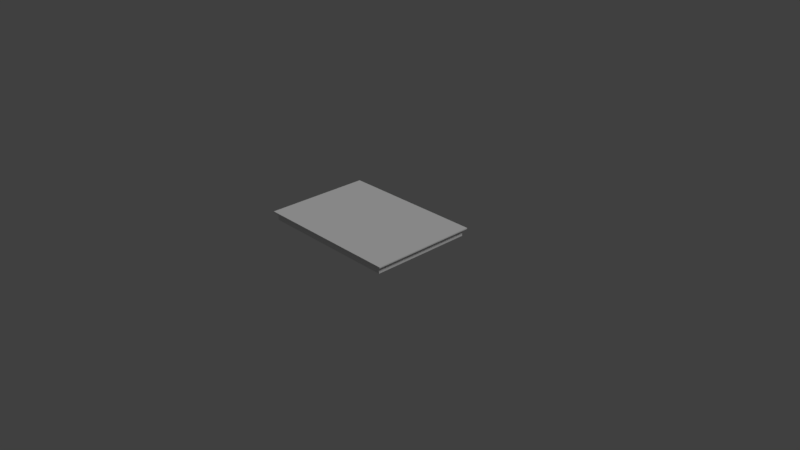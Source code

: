 # Source: Astorogy.blend  (saved by Blender 2.79.0; exported with 4.5.12 LTS)
import bpy
from mathutils import Matrix  # noqa: F401  (used for matrix-valued properties, if any)

bpy.ops.wm.read_factory_settings(use_empty=True)
scene = bpy.context.scene
scene.name = 'Scene'

# ---- collections
col_collection_1 = bpy.data.collections.new('Collection 1'); scene.collection.children.link(col_collection_1)

# ---- materials (node trees are filled in below, after node groups)
mat_acrylic_plate = bpy.data.materials.new('Acrylic Plate')
mat_acrylic_plate.alpha_threshold = 0.0
mat_acrylic_plate.use_transparent_shadow = False
mat_acrylic_plate.roughness = 0.5
mat_acrylic_plate.line_color = (0.0, 0.0, 0.0, 1.0)
mat_astorogy = bpy.data.materials.new('Astorogy')
mat_astorogy.alpha_threshold = 0.0
mat_astorogy.use_transparent_shadow = False
mat_astorogy.roughness = 0.5

# ---- material node trees

# ---- world
world_world = bpy.data.worlds.new('World'); scene.world = world_world
world_world.color = (0.05088, 0.05088, 0.05088)
world_world.use_sun_shadow = False
world_world.sun_shadow_jitter_overblur = 0.0
world_world.cycles.sampling_method = 'MANUAL'

# ---- cameras
cam_camera = bpy.data.cameras.new('Camera')
cam_camera.clip_end = 100.0
cam_camera.lens = 35.0
cam_camera.sensor_width = 32.0
cam_camera.sensor_height = 18.0
cam_camera.ortho_scale = 7.314
cam_camera.dof.focus_distance = 0.0
cam_camera.dof.aperture_fstop = 128.0

# ---- lights
light_lamp = bpy.data.lights.new('Lamp', 'SUN')
light_lamp.transmission_factor = 0.0
light_lamp.cutoff_distance = 30.0
light_lamp.angle = 0.1993
light_lamp.energy = 1.0
light_lamp.shadow_buffer_clip_start = 1.001
light_lamp.shadow_soft_size = 0.1
light_lamp.shadow_cascade_max_distance = 1000.0

# ---- meshes
me_cube_001 = bpy.data.meshes.new('Cube.001')
me_cube_001.from_pydata([(1.0, 1.0, -1.0), (1.0, -1.0, -1.0), (-1.0, -1.0, -1.0), (-1.0, 1.0, -1.0), (1.0, 1.0, -0.7148), (1.0, -1.0, -0.7148), (-1.0, -1.0, -0.7148), (-1.0, 1.0, -0.7148)], [], [(0, 1, 2, 3), (4, 7, 6, 5), (0, 4, 5, 1), (1, 5, 6, 2), (2, 6, 7, 3), (4, 0, 3, 7)])
me_cube_001.materials.append(mat_acrylic_plate)
me_cube_001.use_remesh_preserve_volume = False
me_cube_001.use_remesh_preserve_attributes = False
me_cube_001.use_mirror_vertex_groups = False
me_cube_001.update()
me_cube = bpy.data.meshes.new('Cube')
me_cube.from_pydata([(1.0, 1.0, -1.0), (1.0, -1.0, -1.0), (-1.0, -1.0, -1.0), (-1.0, 1.0, -1.0), (1.0, 1.0, 1.0), (1.0, -1.0, 1.0), (-1.0, -1.0, 1.0), (-1.0, 1.0, 1.0)], [], [(0, 1, 2, 3), (4, 7, 6, 5), (0, 4, 5, 1), (1, 5, 6, 2), (2, 6, 7, 3), (4, 0, 3, 7)])
me_cube.materials.append(mat_astorogy)
me_cube.use_remesh_preserve_volume = False
me_cube.use_remesh_preserve_attributes = False
me_cube.use_mirror_vertex_groups = False
me_cube.update()

# ---- objects
ob_acrylic_plate = bpy.data.objects.new('Acrylic Plate', me_cube_001)
ob_astorogy = bpy.data.objects.new('Astorogy', me_cube)
ob_lamp = bpy.data.objects.new('Lamp', light_lamp)
ob_camera = bpy.data.objects.new('Camera', cam_camera)

# ---- transforms, parenting, visibility, modifiers, constraints
ob_acrylic_plate.location = (0.0, 0.0, 0.5283)
ob_acrylic_plate.scale = (1.013, 0.7293, 0.05247)
ob_acrylic_plate.lock_rotations_4d = False
ob_acrylic_plate.empty_display_type = 'ARROWS'
ob_acrylic_plate.lineart.crease_threshold = 0.0
ob_astorogy.location = (0.0, 0.0, 0.4253)
ob_astorogy.scale = (0.965, 0.695, 0.05)
ob_astorogy.lock_rotations_4d = False
ob_astorogy.empty_display_type = 'ARROWS'
ob_astorogy.lineart.crease_threshold = 0.0
ob_lamp.location = (4.076, 1.005, 5.904)
ob_lamp.rotation_euler = (0.6503, 0.05522, 1.866)
ob_lamp.lock_rotations_4d = False
ob_lamp.empty_display_type = 'ARROWS'
ob_lamp.color = (0.0, 0.0, 0.0, 0.0)
ob_lamp.lineart.crease_threshold = 0.0
ob_camera.location = (7.481, -6.508, 5.344)
ob_camera.rotation_euler = (1.109, 0.0, 0.8149)
ob_camera.lock_rotations_4d = False
ob_camera.empty_display_type = 'ARROWS'
ob_camera.color = (0.0, 0.0, 0.0, 0.0)
ob_camera.display_type = 'WIRE'
ob_camera.lineart.crease_threshold = 0.0

# ---- collection membership
col_collection_1.objects.link(ob_acrylic_plate)
col_collection_1.objects.link(ob_astorogy)
col_collection_1.objects.link(ob_lamp)
col_collection_1.objects.link(ob_camera)

# ---- scene / render settings (as saved in the file)
scene.camera = ob_camera
scene.frame_start = 1; scene.frame_end = 250; scene.frame_set(1)
scene.render.engine = 'BLENDER_EEVEE_NEXT'
scene.render.resolution_percentage = 50
scene.render.dither_intensity = 0.0
scene.cycles.use_denoising = False
scene.cycles.samples = 128
scene.cycles.sampling_pattern = 'TABULATED_SOBOL'
scene.cycles.use_adaptive_sampling = False
scene.cycles.use_light_tree = False
scene.cycles.blur_glossy = 0.0
scene.cycles.sample_clamp_indirect = 0.0
scene.view_settings.view_transform = 'Standard'
bpy.context.view_layer.update()
